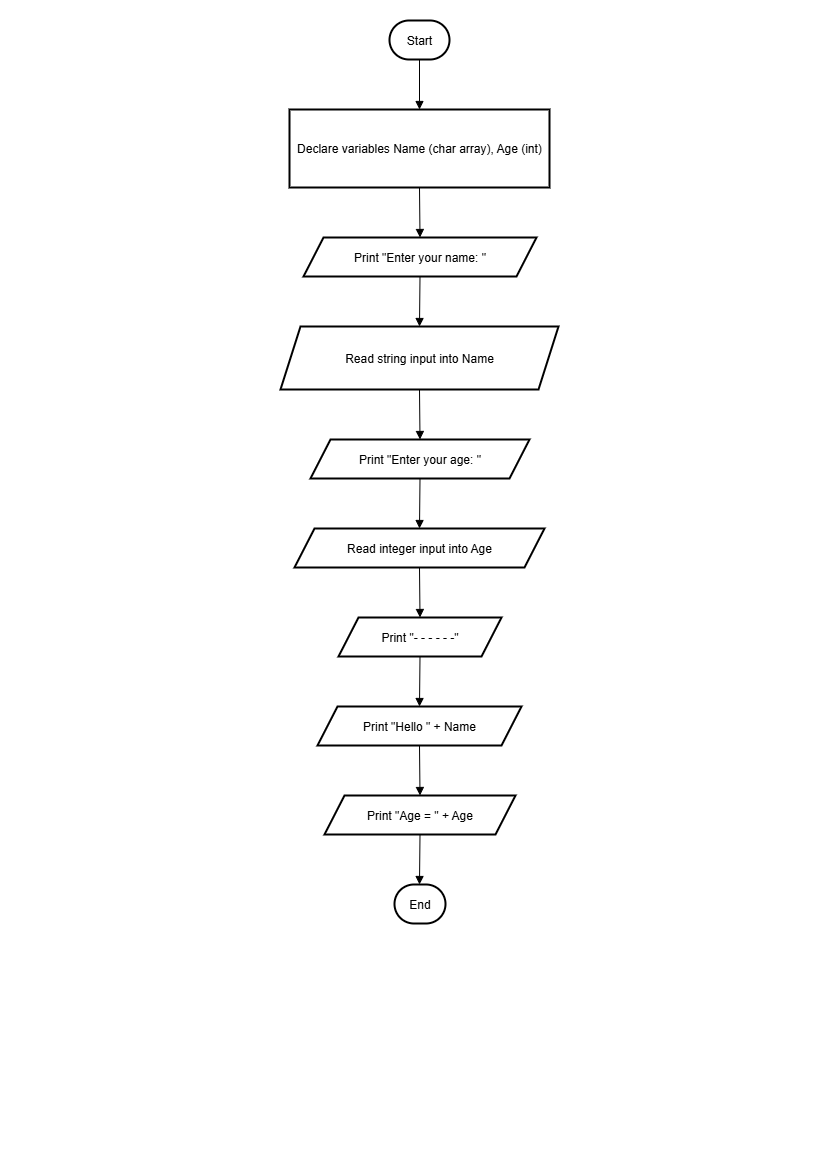

The diagram above was exported from draw.io. Its source (the exported page's mxGraphModel, read from the mxfile embedded in the PNG):
<mxGraphModel dx="1042" dy="561" grid="1" gridSize="10" guides="1" tooltips="1" connect="1" arrows="1" fold="1" page="1" pageScale="1" pageWidth="827" pageHeight="1169" math="0" shadow="0">
  <root>
    <mxCell id="0" />
    <mxCell id="1" parent="0" />
    <mxCell id="8Y1DIzw2a-VOm7dfKt0P-63" value="" style="group" vertex="1" connectable="0" parent="1">
      <mxGeometry x="280" y="20" width="278" height="903" as="geometry" />
    </mxCell>
    <mxCell id="8Y1DIzw2a-VOm7dfKt0P-44" value="Start" style="rounded=1;whiteSpace=wrap;arcSize=50;strokeWidth=2;" vertex="1" parent="8Y1DIzw2a-VOm7dfKt0P-63">
      <mxGeometry x="109" width="60" height="39" as="geometry" />
    </mxCell>
    <mxCell id="8Y1DIzw2a-VOm7dfKt0P-45" value="Declare variables Name (char array), Age (int)" style="whiteSpace=wrap;strokeWidth=2;" vertex="1" parent="8Y1DIzw2a-VOm7dfKt0P-63">
      <mxGeometry x="9" y="89" width="260" height="78" as="geometry" />
    </mxCell>
    <mxCell id="8Y1DIzw2a-VOm7dfKt0P-46" value="Print &quot;Enter your name: &quot;" style="shape=parallelogram;perimeter=parallelogramPerimeter;fixedSize=1;strokeWidth=2;whiteSpace=wrap;" vertex="1" parent="8Y1DIzw2a-VOm7dfKt0P-63">
      <mxGeometry x="23" y="217" width="233" height="39" as="geometry" />
    </mxCell>
    <mxCell id="8Y1DIzw2a-VOm7dfKt0P-47" value="Read string input into Name" style="shape=parallelogram;perimeter=parallelogramPerimeter;fixedSize=1;strokeWidth=2;whiteSpace=wrap;" vertex="1" parent="8Y1DIzw2a-VOm7dfKt0P-63">
      <mxGeometry y="306" width="278" height="63" as="geometry" />
    </mxCell>
    <mxCell id="8Y1DIzw2a-VOm7dfKt0P-48" value="Print &quot;Enter your age: &quot;" style="shape=parallelogram;perimeter=parallelogramPerimeter;fixedSize=1;strokeWidth=2;whiteSpace=wrap;" vertex="1" parent="8Y1DIzw2a-VOm7dfKt0P-63">
      <mxGeometry x="30" y="419" width="219" height="39" as="geometry" />
    </mxCell>
    <mxCell id="8Y1DIzw2a-VOm7dfKt0P-49" value="Read integer input into Age" style="shape=parallelogram;perimeter=parallelogramPerimeter;fixedSize=1;strokeWidth=2;whiteSpace=wrap;" vertex="1" parent="8Y1DIzw2a-VOm7dfKt0P-63">
      <mxGeometry x="14" y="508" width="250" height="39" as="geometry" />
    </mxCell>
    <mxCell id="8Y1DIzw2a-VOm7dfKt0P-50" value="Print &quot;- - - - - -&quot;" style="shape=parallelogram;perimeter=parallelogramPerimeter;fixedSize=1;strokeWidth=2;whiteSpace=wrap;" vertex="1" parent="8Y1DIzw2a-VOm7dfKt0P-63">
      <mxGeometry x="58" y="597" width="163" height="39" as="geometry" />
    </mxCell>
    <mxCell id="8Y1DIzw2a-VOm7dfKt0P-51" value="Print &quot;Hello &quot; + Name" style="shape=parallelogram;perimeter=parallelogramPerimeter;fixedSize=1;strokeWidth=2;whiteSpace=wrap;" vertex="1" parent="8Y1DIzw2a-VOm7dfKt0P-63">
      <mxGeometry x="37" y="686" width="204" height="39" as="geometry" />
    </mxCell>
    <mxCell id="8Y1DIzw2a-VOm7dfKt0P-52" value="Print &quot;Age = &quot; + Age" style="shape=parallelogram;perimeter=parallelogramPerimeter;fixedSize=1;strokeWidth=2;whiteSpace=wrap;" vertex="1" parent="8Y1DIzw2a-VOm7dfKt0P-63">
      <mxGeometry x="44" y="775" width="191" height="39" as="geometry" />
    </mxCell>
    <mxCell id="8Y1DIzw2a-VOm7dfKt0P-53" value="End" style="rounded=1;whiteSpace=wrap;arcSize=50;strokeWidth=2;" vertex="1" parent="8Y1DIzw2a-VOm7dfKt0P-63">
      <mxGeometry x="114" y="864" width="51" height="39" as="geometry" />
    </mxCell>
    <mxCell id="8Y1DIzw2a-VOm7dfKt0P-54" value="" style="curved=1;startArrow=none;endArrow=block;exitX=0.5;exitY=1;entryX=0.5;entryY=0;rounded=0;" edge="1" parent="8Y1DIzw2a-VOm7dfKt0P-63" source="8Y1DIzw2a-VOm7dfKt0P-44" target="8Y1DIzw2a-VOm7dfKt0P-45">
      <mxGeometry relative="1" as="geometry">
        <Array as="points" />
      </mxGeometry>
    </mxCell>
    <mxCell id="8Y1DIzw2a-VOm7dfKt0P-55" value="" style="curved=1;startArrow=none;endArrow=block;exitX=0.5;exitY=1;entryX=0.5;entryY=0;rounded=0;" edge="1" parent="8Y1DIzw2a-VOm7dfKt0P-63" source="8Y1DIzw2a-VOm7dfKt0P-45" target="8Y1DIzw2a-VOm7dfKt0P-46">
      <mxGeometry relative="1" as="geometry">
        <Array as="points" />
      </mxGeometry>
    </mxCell>
    <mxCell id="8Y1DIzw2a-VOm7dfKt0P-56" value="" style="curved=1;startArrow=none;endArrow=block;exitX=0.5;exitY=1;entryX=0.5;entryY=0;rounded=0;" edge="1" parent="8Y1DIzw2a-VOm7dfKt0P-63" source="8Y1DIzw2a-VOm7dfKt0P-46" target="8Y1DIzw2a-VOm7dfKt0P-47">
      <mxGeometry relative="1" as="geometry">
        <Array as="points" />
      </mxGeometry>
    </mxCell>
    <mxCell id="8Y1DIzw2a-VOm7dfKt0P-57" value="" style="curved=1;startArrow=none;endArrow=block;exitX=0.5;exitY=1;entryX=0.5;entryY=0;rounded=0;" edge="1" parent="8Y1DIzw2a-VOm7dfKt0P-63" source="8Y1DIzw2a-VOm7dfKt0P-47" target="8Y1DIzw2a-VOm7dfKt0P-48">
      <mxGeometry relative="1" as="geometry">
        <Array as="points" />
      </mxGeometry>
    </mxCell>
    <mxCell id="8Y1DIzw2a-VOm7dfKt0P-58" value="" style="curved=1;startArrow=none;endArrow=block;exitX=0.5;exitY=1;entryX=0.5;entryY=0;rounded=0;" edge="1" parent="8Y1DIzw2a-VOm7dfKt0P-63" source="8Y1DIzw2a-VOm7dfKt0P-48" target="8Y1DIzw2a-VOm7dfKt0P-49">
      <mxGeometry relative="1" as="geometry">
        <Array as="points" />
      </mxGeometry>
    </mxCell>
    <mxCell id="8Y1DIzw2a-VOm7dfKt0P-59" value="" style="curved=1;startArrow=none;endArrow=block;exitX=0.5;exitY=1;entryX=0.5;entryY=0;rounded=0;" edge="1" parent="8Y1DIzw2a-VOm7dfKt0P-63" source="8Y1DIzw2a-VOm7dfKt0P-49" target="8Y1DIzw2a-VOm7dfKt0P-50">
      <mxGeometry relative="1" as="geometry">
        <Array as="points" />
      </mxGeometry>
    </mxCell>
    <mxCell id="8Y1DIzw2a-VOm7dfKt0P-60" value="" style="curved=1;startArrow=none;endArrow=block;exitX=0.5;exitY=1;entryX=0.5;entryY=0;rounded=0;" edge="1" parent="8Y1DIzw2a-VOm7dfKt0P-63" source="8Y1DIzw2a-VOm7dfKt0P-50" target="8Y1DIzw2a-VOm7dfKt0P-51">
      <mxGeometry relative="1" as="geometry">
        <Array as="points" />
      </mxGeometry>
    </mxCell>
    <mxCell id="8Y1DIzw2a-VOm7dfKt0P-61" value="" style="curved=1;startArrow=none;endArrow=block;exitX=0.5;exitY=1;entryX=0.5;entryY=0;rounded=0;" edge="1" parent="8Y1DIzw2a-VOm7dfKt0P-63" source="8Y1DIzw2a-VOm7dfKt0P-51" target="8Y1DIzw2a-VOm7dfKt0P-52">
      <mxGeometry relative="1" as="geometry">
        <Array as="points" />
      </mxGeometry>
    </mxCell>
    <mxCell id="8Y1DIzw2a-VOm7dfKt0P-62" value="" style="curved=1;startArrow=none;endArrow=block;exitX=0.5;exitY=1;entryX=0.49;entryY=0;rounded=0;" edge="1" parent="8Y1DIzw2a-VOm7dfKt0P-63" source="8Y1DIzw2a-VOm7dfKt0P-52" target="8Y1DIzw2a-VOm7dfKt0P-53">
      <mxGeometry relative="1" as="geometry">
        <Array as="points" />
      </mxGeometry>
    </mxCell>
  </root>
</mxGraphModel>